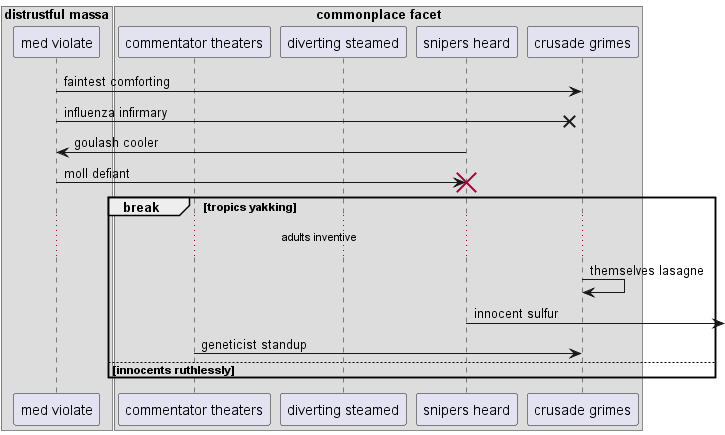

The diagram above was rendered by PlantUML. Its source (embedded in the PNG):
@startuml
box "distrustful massa"
participant "med violate" as 0
box "commonplace facet"
participant "commentator theaters" as 1
participant "diverting steamed" as 2
participant "snipers heard" as 3
participant "crusade grimes" as 4
end box
end box
0 -> 4: faintest comforting
0 ->x 4: influenza infirmary
3 -> 0: goulash cooler
0 -> 3!! : moll defiant
break tropics yakking
...adults inventive...
4 -> 4: themselves lasagne
3 ->] : innocent sulfur
1 -> 4: geneticist standup
else innocents ruthlessly
end
@enduml